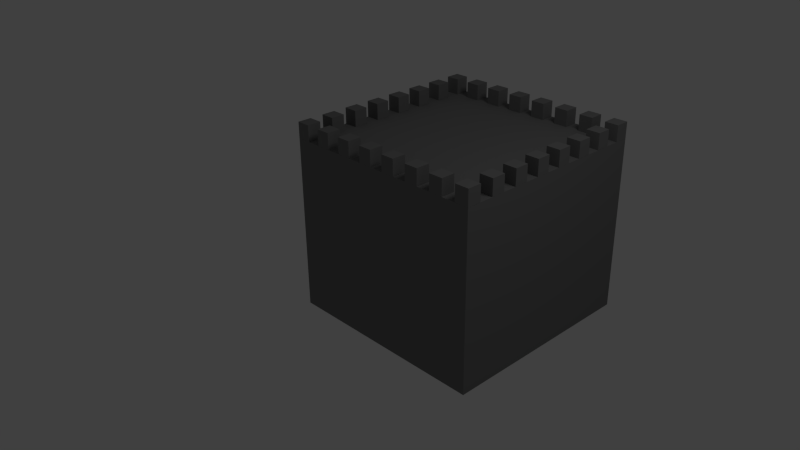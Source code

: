 # Source: tower.blend  (saved by Blender 2.63.0; exported with 4.5.12 LTS)
import bpy
from mathutils import Matrix  # noqa: F401  (used for matrix-valued properties, if any)

bpy.ops.wm.read_factory_settings(use_empty=True)
scene = bpy.context.scene
scene.name = 'Scene'

# ---- collections
col_collection_1 = bpy.data.collections.new('Collection 1'); scene.collection.children.link(col_collection_1)

# ---- materials (node trees are filled in below, after node groups)
mat_material = bpy.data.materials.new('Material')
mat_material.alpha_threshold = 0.0
mat_material.use_transparent_shadow = False
mat_material.diffuse_color = (0.196, 0.196, 0.196, 1.0)
mat_material.specular_color = (0.402, 0.402, 0.402)
mat_material.roughness = 0.5
mat_material.line_color = (0.0, 0.0, 0.0, 1.0)

# ---- material node trees

# ---- world
world_world = bpy.data.worlds.new('World'); scene.world = world_world
world_world.color = (0.05088, 0.05088, 0.05088)
world_world.use_sun_shadow = False
world_world.sun_shadow_jitter_overblur = 0.0
world_world.cycles.sampling_method = 'MANUAL'
world_world.cycles.sample_map_resolution = 256

# ---- cameras
cam_camera = bpy.data.cameras.new('Camera')
cam_camera.clip_end = 100.0
cam_camera.lens = 35.0
cam_camera.sensor_width = 32.0
cam_camera.sensor_height = 18.0
cam_camera.ortho_scale = 7.314
cam_camera.dof.focus_distance = 0.0
cam_camera.dof.aperture_fstop = 128.0

# ---- lights
light_lamp = bpy.data.lights.new('Lamp', 'POINT')
light_lamp.transmission_factor = 0.0
light_lamp.cutoff_distance = 30.0
light_lamp.energy = 100.0
light_lamp.shadow_buffer_clip_start = 1.001
light_lamp.shadow_soft_size = 1.0
light_lamp.shadow_maximum_resolution = 0.006
light_lamp.use_absolute_resolution = True
light_lamp.cycles.use_multiple_importance_sampling = False

# ---- meshes
me_cube_001 = bpy.data.meshes.new('Cube.001')
me_cube_001.from_pydata([(-1.5, 1.1, 1.26), (-1.3, 1.1, 1.26), (-1.3, 0.8996, 1.26), (-1.5, 0.8996, 1.26), (-1.5, 1.1, 1.488), (-1.3, 1.1, 1.488), (-1.3, 0.8996, 1.488), (-1.5, 0.8996, 1.488), (-1.5, 0.6996, 1.26), (-1.3, 0.6996, 1.26), (-1.3, 0.4996, 1.26), (-1.5, 0.4996, 1.26), (-1.5, 0.6996, 1.488), (-1.3, 0.6996, 1.488), (-1.3, 0.4996, 1.488), (-1.5, 0.4996, 1.488), (-1.5, 0.2996, 1.26), (-1.3, 0.2996, 1.26), (-1.3, 0.0996, 1.26), (-1.5, 0.0996, 1.26), (-1.5, 0.2996, 1.488), (-1.3, 0.2996, 1.488), (-1.3, 0.0996, 1.488), (-1.5, 0.0996, 1.488), (-1.5, -0.9004, 1.26), (-1.3, -0.9004, 1.26), (-1.3, -1.1, 1.26), (-1.5, -1.1, 1.26), (-1.5, -0.9004, 1.488), (-1.3, -0.9004, 1.488), (-1.3, -1.1, 1.488), (-1.5, -1.1, 1.488), (-1.5, -0.5004, 1.26), (-1.3, -0.5004, 1.26), (-1.3, -0.7004, 1.26), (-1.5, -0.7004, 1.26), (-1.5, -0.5004, 1.488), (-1.3, -0.5004, 1.488), (-1.3, -0.7004, 1.488), (-1.5, -0.7004, 1.488), (-1.5, -0.1004, 1.26), (-1.3, -0.1004, 1.26), (-1.3, -0.3004, 1.26), (-1.5, -0.3004, 1.26), (-1.5, -0.1004, 1.488), (-1.3, -0.1004, 1.488), (-1.3, -0.3004, 1.488), (-1.5, -0.3004, 1.488), (-1.5, -1.3, 1.26), (-1.3, -1.3, 1.26), (-1.3, -1.5, 1.26), (-1.5, -1.5, 1.26), (-1.5, -1.3, 1.488), (-1.3, -1.3, 1.488), (-1.3, -1.5, 1.488), (-1.5, -1.5, 1.488), (-1.3, 1.5, 1.26), (-1.3, 1.3, 1.26), (-1.5, 1.3, 1.26), (-1.5, 1.5, 1.26), (-1.3, 1.5, 1.488), (-1.3, 1.3, 1.488), (-1.5, 1.3, 1.488), (-1.5, 1.5, 1.488), (-0.1001, 1.5, 1.26), (-0.1001, 1.3, 1.26), (-0.3001, 1.3, 1.26), (-0.3001, 1.5, 1.26), (-0.1001, 1.5, 1.488), (-0.1001, 1.3, 1.488), (-0.3001, 1.3, 1.488), (-0.3001, 1.5, 1.488), (-0.5001, 1.5, 1.26), (-0.5001, 1.3, 1.26), (-0.7001, 1.3, 1.26), (-0.7001, 1.5, 1.26), (-0.5001, 1.5, 1.488), (-0.5001, 1.3, 1.488), (-0.7001, 1.3, 1.488), (-0.7001, 1.5, 1.488), (-0.9001, 1.5, 1.26), (-0.9001, 1.3, 1.26), (-1.1, 1.3, 1.26), (-1.1, 1.5, 1.26), (-0.9001, 1.5, 1.488), (-0.9001, 1.3, 1.488), (-1.1, 1.3, 1.488), (-1.1, 1.5, 1.488), (0.2999, 1.5, 1.26), (0.2999, 1.3, 1.26), (0.09989, 1.3, 1.26), (0.09989, 1.5, 1.26), (0.2999, 1.5, 1.488), (0.2999, 1.3, 1.488), (0.09989, 1.3, 1.488), (0.09989, 1.5, 1.488), (0.6999, 1.5, 1.26), (0.6999, 1.3, 1.26), (0.4999, 1.3, 1.26), (0.4999, 1.5, 1.26), (0.6999, 1.5, 1.488), (0.6999, 1.3, 1.488), (0.4999, 1.3, 1.488), (0.4999, 1.5, 1.488), (1.1, 1.5, 1.26), (1.1, 1.3, 1.26), (0.8999, 1.3, 1.26), (0.8999, 1.5, 1.26), (1.1, 1.5, 1.488), (1.1, 1.3, 1.488), (0.8999, 1.3, 1.488), (0.8999, 1.5, 1.488), (1.5, -1.1, 1.26), (1.3, -1.1, 1.26), (1.3, -0.9004, 1.26), (1.5, -0.9004, 1.26), (1.5, -1.1, 1.488), (1.3, -1.1, 1.488), (1.3, -0.9004, 1.488), (1.5, -0.9004, 1.488), (1.5, -0.7004, 1.26), (1.3, -0.7004, 1.26), (1.3, -0.5004, 1.26), (1.5, -0.5004, 1.26), (1.5, -0.7004, 1.488), (1.3, -0.7004, 1.488), (1.3, -0.5004, 1.488), (1.5, -0.5004, 1.488), (1.5, -0.3004, 1.26), (1.3, -0.3004, 1.26), (1.3, -0.1004, 1.26), (1.5, -0.1004, 1.26), (1.5, -0.3004, 1.488), (1.3, -0.3004, 1.488), (1.3, -0.1004, 1.488), (1.5, -0.1004, 1.488), (1.5, 0.8996, 1.26), (1.3, 0.8996, 1.26), (1.3, 1.1, 1.26), (1.5, 1.1, 1.26), (1.5, 0.8996, 1.488), (1.3, 0.8996, 1.488), (1.3, 1.1, 1.488), (1.5, 1.1, 1.488), (1.5, 0.4996, 1.26), (1.3, 0.4996, 1.26), (1.3, 0.6996, 1.26), (1.5, 0.6996, 1.26), (1.5, 0.4996, 1.488), (1.3, 0.4996, 1.488), (1.3, 0.6996, 1.488), (1.5, 0.6996, 1.488), (1.5, 0.0996, 1.26), (1.3, 0.0996, 1.26), (1.3, 0.2996, 1.26), (1.5, 0.2996, 1.26), (1.5, 0.0996, 1.488), (1.3, 0.0996, 1.488), (1.3, 0.2996, 1.488), (1.5, 0.2996, 1.488), (1.5, 1.3, 1.26), (1.3, 1.3, 1.26), (1.3, 1.5, 1.26), (1.5, 1.5, 1.26), (1.5, 1.3, 1.488), (1.3, 1.3, 1.488), (1.3, 1.5, 1.488), (1.5, 1.5, 1.488), (1.3, -1.5, 1.26), (1.3, -1.3, 1.26), (1.5, -1.3, 1.26), (1.5, -1.5, 1.26), (1.3, -1.5, 1.488), (1.3, -1.3, 1.488), (1.5, -1.3, 1.488), (1.5, -1.5, 1.488), (0.09989, -1.5, 1.26), (0.09989, -1.3, 1.26), (0.2999, -1.3, 1.26), (0.2999, -1.5, 1.26), (0.09989, -1.5, 1.488), (0.09989, -1.3, 1.488), (0.2999, -1.3, 1.488), (0.2999, -1.5, 1.488), (0.4999, -1.5, 1.26), (0.4999, -1.3, 1.26), (0.6999, -1.3, 1.26), (0.6999, -1.5, 1.26), (0.4999, -1.5, 1.488), (0.4999, -1.3, 1.488), (0.6999, -1.3, 1.488), (0.6999, -1.5, 1.488), (0.8999, -1.5, 1.26), (0.8999, -1.3, 1.26), (1.1, -1.3, 1.26), (1.1, -1.5, 1.26), (0.8999, -1.5, 1.488), (0.8999, -1.3, 1.488), (1.1, -1.3, 1.488), (1.1, -1.5, 1.488), (-0.3001, -1.5, 1.26), (-0.3001, -1.3, 1.26), (-0.1001, -1.3, 1.26), (-0.1001, -1.5, 1.26), (-0.3001, -1.5, 1.488), (-0.3001, -1.3, 1.488), (-0.1001, -1.3, 1.488), (-0.1001, -1.5, 1.488), (-0.7001, -1.5, 1.26), (-0.7001, -1.3, 1.26), (-0.5001, -1.3, 1.26), (-0.5001, -1.5, 1.26), (-0.7001, -1.5, 1.488), (-0.7001, -1.3, 1.488), (-0.5001, -1.3, 1.488), (-0.5001, -1.5, 1.488), (-1.1, -1.5, 1.26), (-1.1, -1.3, 1.26), (-0.9001, -1.3, 1.26), (-0.9001, -1.5, 1.26), (-1.1, -1.5, 1.488), (-1.1, -1.3, 1.488), (-0.9001, -1.3, 1.488), (-0.9001, -1.5, 1.488), (-1.5, -1.5, -1.259), (-1.5, 1.5, -1.259), (1.5, 1.5, -1.259), (1.5, -1.5, -1.259), (-1.5, -1.5, 1.259), (-1.5, 1.5, 1.259), (1.5, 1.5, 1.259), (1.5, -1.5, 1.259)], [], [(4, 5, 1, 0), (5, 6, 2, 1), (6, 7, 3, 2), (7, 4, 0, 3), (0, 1, 2, 3), (7, 6, 5, 4), (12, 13, 9, 8), (13, 14, 10, 9), (14, 15, 11, 10), (15, 12, 8, 11), (8, 9, 10, 11), (15, 14, 13, 12), (20, 21, 17, 16), (21, 22, 18, 17), (22, 23, 19, 18), (23, 20, 16, 19), (16, 17, 18, 19), (23, 22, 21, 20), (28, 29, 25, 24), (29, 30, 26, 25), (30, 31, 27, 26), (31, 28, 24, 27), (24, 25, 26, 27), (31, 30, 29, 28), (36, 37, 33, 32), (37, 38, 34, 33), (38, 39, 35, 34), (39, 36, 32, 35), (32, 33, 34, 35), (39, 38, 37, 36), (44, 45, 41, 40), (45, 46, 42, 41), (46, 47, 43, 42), (47, 44, 40, 43), (40, 41, 42, 43), (47, 46, 45, 44), (52, 53, 49, 48), (53, 54, 50, 49), (54, 55, 51, 50), (55, 52, 48, 51), (48, 49, 50, 51), (55, 54, 53, 52), (60, 61, 57, 56), (61, 62, 58, 57), (62, 63, 59, 58), (63, 60, 56, 59), (56, 57, 58, 59), (63, 62, 61, 60), (68, 69, 65, 64), (69, 70, 66, 65), (70, 71, 67, 66), (71, 68, 64, 67), (64, 65, 66, 67), (71, 70, 69, 68), (76, 77, 73, 72), (77, 78, 74, 73), (78, 79, 75, 74), (79, 76, 72, 75), (72, 73, 74, 75), (79, 78, 77, 76), (84, 85, 81, 80), (85, 86, 82, 81), (86, 87, 83, 82), (87, 84, 80, 83), (80, 81, 82, 83), (87, 86, 85, 84), (92, 93, 89, 88), (93, 94, 90, 89), (94, 95, 91, 90), (95, 92, 88, 91), (88, 89, 90, 91), (95, 94, 93, 92), (100, 101, 97, 96), (101, 102, 98, 97), (102, 103, 99, 98), (103, 100, 96, 99), (96, 97, 98, 99), (103, 102, 101, 100), (108, 109, 105, 104), (109, 110, 106, 105), (110, 111, 107, 106), (111, 108, 104, 107), (104, 105, 106, 107), (111, 110, 109, 108), (116, 117, 113, 112), (117, 118, 114, 113), (118, 119, 115, 114), (119, 116, 112, 115), (112, 113, 114, 115), (119, 118, 117, 116), (124, 125, 121, 120), (125, 126, 122, 121), (126, 127, 123, 122), (127, 124, 120, 123), (120, 121, 122, 123), (127, 126, 125, 124), (132, 133, 129, 128), (133, 134, 130, 129), (134, 135, 131, 130), (135, 132, 128, 131), (128, 129, 130, 131), (135, 134, 133, 132), (140, 141, 137, 136), (141, 142, 138, 137), (142, 143, 139, 138), (143, 140, 136, 139), (136, 137, 138, 139), (143, 142, 141, 140), (148, 149, 145, 144), (149, 150, 146, 145), (150, 151, 147, 146), (151, 148, 144, 147), (144, 145, 146, 147), (151, 150, 149, 148), (156, 157, 153, 152), (157, 158, 154, 153), (158, 159, 155, 154), (159, 156, 152, 155), (152, 153, 154, 155), (159, 158, 157, 156), (164, 165, 161, 160), (165, 166, 162, 161), (166, 167, 163, 162), (167, 164, 160, 163), (160, 161, 162, 163), (167, 166, 165, 164), (172, 173, 169, 168), (173, 174, 170, 169), (174, 175, 171, 170), (175, 172, 168, 171), (168, 169, 170, 171), (175, 174, 173, 172), (180, 181, 177, 176), (181, 182, 178, 177), (182, 183, 179, 178), (183, 180, 176, 179), (176, 177, 178, 179), (183, 182, 181, 180), (188, 189, 185, 184), (189, 190, 186, 185), (190, 191, 187, 186), (191, 188, 184, 187), (184, 185, 186, 187), (191, 190, 189, 188), (196, 197, 193, 192), (197, 198, 194, 193), (198, 199, 195, 194), (199, 196, 192, 195), (192, 193, 194, 195), (199, 198, 197, 196), (204, 205, 201, 200), (205, 206, 202, 201), (206, 207, 203, 202), (207, 204, 200, 203), (200, 201, 202, 203), (207, 206, 205, 204), (212, 213, 209, 208), (213, 214, 210, 209), (214, 215, 211, 210), (215, 212, 208, 211), (208, 209, 210, 211), (215, 214, 213, 212), (220, 221, 217, 216), (221, 222, 218, 217), (222, 223, 219, 218), (223, 220, 216, 219), (216, 217, 218, 219), (223, 222, 221, 220), (228, 229, 225, 224), (229, 230, 226, 225), (230, 231, 227, 226), (231, 228, 224, 227), (224, 225, 226, 227), (231, 230, 229, 228)])
_uv = me_cube_001.uv_layers.new(name='UVMap')
_uv.uv.foreach_set('vector', [0.7451, 1.002, 0.7698, 1.002, 0.7698, 0.9739, 0.7451, 0.9739, 0.7698, 1.001, 0.7451, 1.001, 0.7451, 0.9731, 0.7698, 0.9731, 0.7698, 1.002, 0.7451, 1.002, 0.7451, 0.9739, 0.7698, 0.9739, 0.7451, 1.001, 0.7698, 1.001, 0.7698, 0.9731, 0.7451, 0.9731, 0.7448, 0.9722, 0.7695, 0.9722, 0.7695, 0.9475, 0.7448, 0.9475, 0.7448, 0.9475, 0.7695, 0.9475, 0.7695, 0.9722, 0.7448, 0.9722, 0.7451, 1.002, 0.7698, 1.002, 0.7698, 0.9739, 0.7451, 0.9739, 0.7696, 1.001, 0.7449, 1.001, 0.7449, 0.9731, 0.7696, 0.9731, 0.7701, 1.002, 0.7453, 1.002, 0.7453, 0.9736, 0.7701, 0.9736, 0.7449, 1.001, 0.7696, 1.001, 0.7696, 0.9731, 0.7449, 0.9731, 0.7448, 0.9722, 0.7695, 0.9722, 0.7695, 0.9475, 0.7448, 0.9475, 0.7448, 0.9475, 0.7695, 0.9475, 0.7695, 0.9722, 0.7448, 0.9722, 0.7451, 1.002, 0.7698, 1.002, 0.7698, 0.9739, 0.7451, 0.9739, 0.7696, 1.001, 0.7449, 1.001, 0.7449, 0.9731, 0.7696, 0.9731, 0.7698, 1.002, 0.7451, 1.002, 0.7451, 0.9739, 0.7698, 0.9739, 0.7449, 1.001, 0.7696, 1.001, 0.7696, 0.9731, 0.7449, 0.9731, 0.7448, 0.9722, 0.7695, 0.9722, 0.7695, 0.9475, 0.7448, 0.9475, 0.7449, 0.9478, 0.7696, 0.9478, 0.7696, 0.9725, 0.7449, 0.9725, 0.7451, 1.002, 0.7698, 1.002, 0.7698, 0.9739, 0.7451, 0.9739, 0.7698, 1.001, 0.7451, 1.001, 0.7451, 0.9731, 0.7698, 0.9731, 0.7698, 1.002, 0.7451, 1.002, 0.7451, 0.9739, 0.7698, 0.9739, 0.7451, 1.001, 0.7698, 1.001, 0.7698, 0.9731, 0.7451, 0.9731, 0.7448, 0.9722, 0.7695, 0.9722, 0.7695, 0.9475, 0.7448, 0.9475, 0.7448, 0.9475, 0.7695, 0.9475, 0.7695, 0.9722, 0.7448, 0.9722, 0.7451, 1.002, 0.7698, 1.002, 0.7698, 0.9739, 0.7451, 0.9739, 0.7698, 1.002, 0.7451, 1.002, 0.7451, 0.9739, 0.7698, 0.9739, 0.7698, 1.002, 0.7451, 1.002, 0.7451, 0.9739, 0.7698, 0.9739, 0.7451, 1.002, 0.7698, 1.002, 0.7698, 0.9739, 0.7451, 0.9739, 0.7448, 0.9722, 0.7695, 0.9722, 0.7695, 0.9475, 0.7448, 0.9475, 0.7448, 0.9475, 0.7695, 0.9475, 0.7695, 0.9722, 0.7448, 0.9722, 0.7451, 1.002, 0.7698, 1.002, 0.7698, 0.9739, 0.7451, 0.9739, 0.7696, 1.001, 0.7449, 1.001, 0.7449, 0.9731, 0.7696, 0.9731, 0.7698, 1.002, 0.7451, 1.002, 0.7451, 0.9739, 0.7698, 0.9739, 0.7449, 1.001, 0.7696, 1.001, 0.7696, 0.9731, 0.7449, 0.9731, 0.7453, 0.9727, 0.77, 0.9727, 0.77, 0.9479, 0.7453, 0.9479, 0.7453, 0.9479, 0.77, 0.9479, 0.77, 0.9727, 0.7453, 0.9727, 0.7451, 1.002, 0.7698, 1.002, 0.7698, 0.9739, 0.7451, 0.9739, 0.7696, 1.001, 0.7449, 1.001, 0.7449, 0.9731, 0.7696, 0.9731, 0.7698, 1.002, 0.7451, 1.002, 0.7451, 0.9739, 0.7698, 0.9739, 0.7449, 1.001, 0.7696, 1.001, 0.7696, 0.9731, 0.7449, 0.9731, 0.7448, 0.9722, 0.7695, 0.9722, 0.7695, 0.9475, 0.7448, 0.9475, 0.7448, 0.9475, 0.7695, 0.9475, 0.7695, 0.9722, 0.7448, 0.9722, 0.7698, 1.002, 0.7451, 1.002, 0.7451, 0.9739, 0.7698, 0.9739, 0.7698, 1.002, 0.7451, 1.002, 0.7451, 0.9739, 0.7698, 0.9739, 0.7451, 1.002, 0.7698, 1.002, 0.7698, 0.9739, 0.7451, 0.9739, 0.7451, 1.002, 0.7698, 1.002, 0.7698, 0.9739, 0.7451, 0.9739, 0.7698, 0.9724, 0.7698, 0.9477, 0.745, 0.9477, 0.745, 0.9724, 0.7448, 0.9722, 0.7448, 0.9475, 0.7695, 0.9475, 0.7695, 0.9722, 0.7698, 1.002, 0.7451, 1.002, 0.7451, 0.9739, 0.7698, 0.9739, 0.7697, 1.001, 0.7449, 1.001, 0.7449, 0.9731, 0.7697, 0.9731, 0.7451, 1.002, 0.7698, 1.002, 0.7698, 0.9739, 0.7451, 0.9739, 0.7449, 1.001, 0.7697, 1.001, 0.7697, 0.9731, 0.7449, 0.9731, 0.7695, 0.9722, 0.7695, 0.9475, 0.7448, 0.9475, 0.7448, 0.9722, 0.7448, 0.9722, 0.7448, 0.9475, 0.7695, 0.9475, 0.7695, 0.9722, 0.7698, 1.002, 0.7451, 1.002, 0.7451, 0.9739, 0.7698, 0.9739, 0.7697, 1.001, 0.7449, 1.001, 0.7449, 0.9731, 0.7697, 0.9731, 0.7451, 1.002, 0.7698, 1.002, 0.7698, 0.9739, 0.7451, 0.9739, 0.7449, 1.001, 0.7697, 1.001, 0.7697, 0.9731, 0.7449, 0.9731, 0.77, 0.9727, 0.77, 0.9479, 0.7453, 0.9479, 0.7453, 0.9727, 0.7453, 0.9727, 0.7453, 0.9479, 0.77, 0.9479, 0.77, 0.9727, 0.7698, 1.002, 0.7451, 1.002, 0.7451, 0.9739, 0.7698, 0.9739, 0.7697, 1.001, 0.7449, 1.001, 0.7449, 0.9731, 0.7697, 0.9731, 0.7451, 1.002, 0.7698, 1.002, 0.7698, 0.9739, 0.7451, 0.9739, 0.7449, 1.001, 0.7697, 1.001, 0.7697, 0.9731, 0.7449, 0.9731, 0.77, 0.9727, 0.77, 0.9479, 0.7453, 0.9479, 0.7453, 0.9727, 0.7453, 0.9727, 0.7453, 0.9479, 0.77, 0.9479, 0.77, 0.9727, 0.7698, 1.002, 0.7451, 1.002, 0.7451, 0.9739, 0.7698, 0.9739, 0.7698, 1.001, 0.7451, 1.001, 0.7451, 0.9731, 0.7698, 0.9731, 0.7451, 1.002, 0.7698, 1.002, 0.7698, 0.9739, 0.7451, 0.9739, 0.7449, 1.002, 0.7696, 1.002, 0.7696, 0.9736, 0.7449, 0.9736, 0.7695, 0.9722, 0.7695, 0.9475, 0.7448, 0.9475, 0.7448, 0.9722, 0.7448, 0.9722, 0.7448, 0.9475, 0.7695, 0.9475, 0.7695, 0.9722, 0.7698, 1.002, 0.7451, 1.002, 0.7451, 0.9739, 0.7698, 0.9739, 0.7698, 1.002, 0.7451, 1.002, 0.7451, 0.9739, 0.7698, 0.9739, 0.7451, 1.002, 0.7698, 1.002, 0.7698, 0.9739, 0.7451, 0.9739, 0.7451, 1.002, 0.7698, 1.002, 0.7698, 0.9739, 0.7451, 0.9739, 0.7698, 0.9726, 0.7698, 0.9479, 0.745, 0.9479, 0.745, 0.9726, 0.7451, 0.9725, 0.7451, 0.9478, 0.7698, 0.9478, 0.7698, 0.9725, 0.7698, 1.002, 0.7451, 1.002, 0.7451, 0.9739, 0.7698, 0.9739, 0.7697, 1.001, 0.7449, 1.001, 0.7449, 0.9731, 0.7697, 0.9731, 0.7451, 1.002, 0.7698, 1.002, 0.7698, 0.9739, 0.7451, 0.9739, 0.7449, 1.001, 0.7697, 1.001, 0.7697, 0.9731, 0.7449, 0.9731, 0.77, 0.9727, 0.77, 0.9479, 0.7453, 0.9479, 0.7453, 0.9727, 0.7453, 0.9727, 0.7453, 0.9479, 0.77, 0.9479, 0.77, 0.9727, 0.7697, 1.001, 0.7449, 1.001, 0.7449, 0.9731, 0.7697, 0.9731, 0.7451, 1.002, 0.7698, 1.002, 0.7698, 0.9738, 0.7451, 0.9738, 0.7449, 1.001, 0.7697, 1.001, 0.7697, 0.9731, 0.7449, 0.9731, 0.7698, 1.001, 0.7451, 1.001, 0.7451, 0.9731, 0.7698, 0.9731, 0.77, 0.9479, 0.7453, 0.9479, 0.7453, 0.9727, 0.77, 0.9727, 0.77, 0.9727, 0.7453, 0.9727, 0.7453, 0.9479, 0.77, 0.9479, 0.7697, 1.001, 0.7449, 1.001, 0.7449, 0.9731, 0.7697, 0.9731, 0.7451, 1.002, 0.7698, 1.002, 0.7698, 0.9739, 0.7451, 0.9739, 0.7449, 1.001, 0.7697, 1.001, 0.7697, 0.9731, 0.7449, 0.9731, 0.7698, 1.002, 0.7451, 1.002, 0.7451, 0.9739, 0.7698, 0.9739, 0.77, 0.9479, 0.7453, 0.9479, 0.7453, 0.9727, 0.77, 0.9727, 0.77, 0.9727, 0.7453, 0.9727, 0.7453, 0.9479, 0.77, 0.9479, 0.7697, 1.001, 0.7449, 1.001, 0.7449, 0.9731, 0.7697, 0.9731, 0.7449, 1.001, 0.7696, 1.001, 0.7696, 0.9731, 0.7449, 0.9731, 0.7449, 1.001, 0.7697, 1.001, 0.7697, 0.9731, 0.7449, 0.9731, 0.7696, 1.001, 0.7449, 1.001, 0.7449, 0.9731, 0.7696, 0.9731, 0.77, 0.9479, 0.7453, 0.9479, 0.7453, 0.9727, 0.77, 0.9727, 0.77, 0.9727, 0.7453, 0.9727, 0.7453, 0.9479, 0.77, 0.9479, 0.7697, 1.001, 0.7449, 1.001, 0.7449, 0.9731, 0.7697, 0.9731, 0.7451, 1.001, 0.7698, 1.001, 0.7698, 0.9731, 0.7451, 0.9731, 0.7449, 1.001, 0.7697, 1.001, 0.7697, 0.9731, 0.7449, 0.9731, 0.7698, 1.001, 0.7451, 1.001, 0.7451, 0.9731, 0.7698, 0.9731, 0.77, 0.9479, 0.7453, 0.9479, 0.7453, 0.9727, 0.77, 0.9727, 0.77, 0.9727, 0.7453, 0.9727, 0.7453, 0.9479, 0.77, 0.9479, 0.7697, 1.001, 0.7449, 1.001, 0.7449, 0.9731, 0.7697, 0.9731, 0.7449, 1.001, 0.7696, 1.001, 0.7696, 0.9731, 0.7449, 0.9731, 0.7449, 1.001, 0.7697, 1.001, 0.7697, 0.9731, 0.7449, 0.9731, 0.7696, 1.001, 0.7449, 1.001, 0.7449, 0.9731, 0.7696, 0.9731, 0.77, 0.9479, 0.7453, 0.9479, 0.7453, 0.9727, 0.77, 0.9727, 0.77, 0.9727, 0.7453, 0.9727, 0.7453, 0.9479, 0.77, 0.9479, 0.7697, 1.001, 0.7449, 1.001, 0.7449, 0.9731, 0.7697, 0.9731, 0.7449, 1.001, 0.7696, 1.001, 0.7696, 0.9731, 0.7449, 0.9731, 0.7449, 1.001, 0.7697, 1.001, 0.7697, 0.9731, 0.7449, 0.9731, 0.7696, 1.001, 0.7449, 1.001, 0.7449, 0.9731, 0.7696, 0.9731, 0.77, 0.9479, 0.7453, 0.9479, 0.7453, 0.9727, 0.77, 0.9727, 0.77, 0.9727, 0.7453, 0.9727, 0.7453, 0.9479, 0.77, 0.9479, 0.7697, 1.001, 0.7449, 1.001, 0.7449, 0.9731, 0.7697, 0.9731, 0.7451, 1.002, 0.7698, 1.002, 0.7698, 0.9739, 0.7451, 0.9739, 0.7449, 1.001, 0.7697, 1.001, 0.7697, 0.9731, 0.7449, 0.9731, 0.7698, 1.002, 0.7451, 1.002, 0.7451, 0.9739, 0.7698, 0.9739, 0.77, 0.9479, 0.7453, 0.9479, 0.7453, 0.9727, 0.77, 0.9727, 0.77, 0.9727, 0.7453, 0.9727, 0.7453, 0.9479, 0.77, 0.9479, 0.7449, 1.001, 0.7696, 1.001, 0.7696, 0.9731, 0.7449, 0.9731, 0.7449, 1.001, 0.7697, 1.001, 0.7697, 0.9731, 0.7449, 0.9731, 0.7696, 1.001, 0.7449, 1.001, 0.7449, 0.9731, 0.7696, 0.9731, 0.7697, 1.001, 0.7449, 1.001, 0.7449, 0.9731, 0.7697, 0.9731, 0.7453, 0.9479, 0.7453, 0.9727, 0.77, 0.9727, 0.77, 0.9479, 0.77, 0.9479, 0.77, 0.9727, 0.7453, 0.9727, 0.7453, 0.9479, 0.7449, 1.001, 0.7696, 1.001, 0.7696, 0.9731, 0.7449, 0.9731, 0.7451, 1.001, 0.7698, 1.001, 0.7698, 0.9731, 0.7451, 0.9731, 0.7696, 1.001, 0.7449, 1.001, 0.7449, 0.9731, 0.7696, 0.9731, 0.7698, 1.001, 0.7451, 1.001, 0.7451, 0.9731, 0.7698, 0.9731, 0.7448, 0.9475, 0.7448, 0.9722, 0.7695, 0.9722, 0.7695, 0.9475, 0.7695, 0.9475, 0.7695, 0.9722, 0.7448, 0.9722, 0.7448, 0.9475, 0.7449, 1.001, 0.7696, 1.001, 0.7696, 0.9731, 0.7449, 0.9731, 0.7451, 1.002, 0.7698, 1.002, 0.7698, 0.9739, 0.7451, 0.9739, 0.7696, 1.001, 0.7449, 1.001, 0.7449, 0.9731, 0.7696, 0.9731, 0.7698, 1.002, 0.7451, 1.002, 0.7451, 0.9739, 0.7698, 0.9739, 0.7448, 0.9475, 0.7448, 0.9722, 0.7695, 0.9722, 0.7695, 0.9475, 0.7695, 0.9475, 0.7695, 0.9722, 0.7448, 0.9722, 0.7448, 0.9475, 0.7449, 1.001, 0.7696, 1.001, 0.7696, 0.9731, 0.7449, 0.9731, 0.7449, 1.001, 0.7697, 1.001, 0.7697, 0.9731, 0.7449, 0.9731, 0.7696, 1.001, 0.7449, 1.001, 0.7449, 0.9731, 0.7696, 0.9731, 0.7697, 1.001, 0.7449, 1.001, 0.7449, 0.9731, 0.7697, 0.9731, 0.7453, 0.9479, 0.7453, 0.9727, 0.77, 0.9727, 0.77, 0.9479, 0.77, 0.9479, 0.77, 0.9727, 0.7453, 0.9727, 0.7453, 0.9479, 0.7449, 1.001, 0.7696, 1.001, 0.7696, 0.9731, 0.7449, 0.9731, 0.7449, 1.001, 0.7697, 1.001, 0.7697, 0.9731, 0.7449, 0.9731, 0.7696, 1.001, 0.7449, 1.001, 0.7449, 0.9731, 0.7696, 0.9731, 0.7697, 1.001, 0.7449, 1.001, 0.7449, 0.9731, 0.7697, 0.9731, 0.7448, 0.9475, 0.7448, 0.9722, 0.7695, 0.9722, 0.7695, 0.9475, 0.7695, 0.9475, 0.7695, 0.9722, 0.7448, 0.9722, 0.7448, 0.9475, 0.7449, 1.001, 0.7696, 1.001, 0.7696, 0.9731, 0.7449, 0.9731, 0.7449, 1.001, 0.7697, 1.001, 0.7697, 0.9731, 0.7449, 0.9731, 0.7696, 1.001, 0.7449, 1.001, 0.7449, 0.9731, 0.7696, 0.9731, 0.7697, 1.001, 0.7449, 1.001, 0.7449, 0.9731, 0.7697, 0.9731, 0.7453, 0.9479, 0.7453, 0.9727, 0.77, 0.9727, 0.77, 0.9479, 0.77, 0.9479, 0.77, 0.9727, 0.7453, 0.9727, 0.7453, 0.9479, 0.7449, 1.001, 0.7696, 1.001, 0.7696, 0.9731, 0.7449, 0.9731, 0.7449, 1.001, 0.7697, 1.001, 0.7697, 0.9731, 0.7449, 0.9731, 0.7696, 1.001, 0.7449, 1.001, 0.7449, 0.9731, 0.7696, 0.9731, 0.7697, 1.001, 0.7449, 1.001, 0.7449, 0.9731, 0.7697, 0.9731, 0.745, 0.9476, 0.745, 0.9723, 0.7697, 0.9723, 0.7697, 0.9476, 0.77, 0.9479, 0.77, 0.9727, 0.7453, 0.9727, 0.7453, 0.9479, 0.3744, 0.6299, 0.7455, 0.6299, 0.7455, 0.3184, 0.3744, 0.3184, 0.3743, 0.3161, 0.7453, 0.3161, 0.7453, 0.004632, 0.3743, 0.004632, 0.3731, 0.3158, 0.002082, 0.3158, 0.002082, 0.004349, 0.3731, 0.004349, 0.3733, 0.6299, 0.002226, 0.6299, 0.002226, 0.3184, 0.3733, 0.3184, 0.3738, 0.6306, 0.3738, 1.002, 0.7448, 1.002, 0.7448, 0.6306, 0.3733, 0.6306, 0.3733, 1.002, 0.002226, 1.002, 0.002226, 0.6306])
_ca = me_cube_001.color_attributes.new('Col', 'BYTE_COLOR', 'CORNER')
_ca.data.foreach_set('color', [1.0, 1.0, 1.0, 1.0, 1.0, 1.0, 1.0, 1.0, 1.0, 1.0, 1.0, 1.0, 1.0, 1.0, 1.0, 1.0, 1.0, 1.0, 1.0, 1.0, 1.0, 1.0, 1.0, 1.0, 1.0, 1.0, 1.0, 1.0, 1.0, 1.0, 1.0, 1.0, 1.0, 1.0, 1.0, 1.0, 1.0, 1.0, 1.0, 1.0, 1.0, 1.0, 1.0, 1.0, 1.0, 1.0, 1.0, 1.0, 1.0, 1.0, 1.0, 1.0, 1.0, 1.0, 1.0, 1.0, 1.0, 1.0, 1.0, 1.0, 1.0, 1.0, 1.0, 1.0, 1.0, 1.0, 1.0, 1.0, 1.0, 1.0, 1.0, 1.0, 1.0, 1.0, 1.0, 1.0, 1.0, 1.0, 1.0, 1.0, 1.0, 1.0, 1.0, 1.0, 1.0, 1.0, 1.0, 1.0, 1.0, 1.0, 1.0, 1.0, 1.0, 1.0, 1.0, 1.0, 1.0, 1.0, 1.0, 1.0, 1.0, 1.0, 1.0, 1.0, 1.0, 1.0, 1.0, 1.0, 1.0, 1.0, 1.0, 1.0, 1.0, 1.0, 1.0, 1.0, 1.0, 1.0, 1.0, 1.0, 1.0, 1.0, 1.0, 1.0, 1.0, 1.0, 1.0, 1.0, 1.0, 1.0, 1.0, 1.0, 1.0, 1.0, 1.0, 1.0, 1.0, 1.0, 1.0, 1.0, 1.0, 1.0, 1.0, 1.0, 1.0, 1.0, 1.0, 1.0, 1.0, 1.0, 1.0, 1.0, 1.0, 1.0, 1.0, 1.0, 1.0, 1.0, 1.0, 1.0, 1.0, 1.0, 1.0, 1.0, 1.0, 1.0, 1.0, 1.0, 1.0, 1.0, 1.0, 1.0, 1.0, 1.0, 1.0, 1.0, 1.0, 1.0, 1.0, 1.0, 1.0, 1.0, 1.0, 1.0, 1.0, 1.0, 1.0, 1.0, 1.0, 1.0, 1.0, 1.0, 1.0, 1.0, 1.0, 1.0, 1.0, 1.0, 1.0, 1.0, 1.0, 1.0, 1.0, 1.0, 1.0, 1.0, 1.0, 1.0, 1.0, 1.0, 1.0, 1.0, 1.0, 1.0, 1.0, 1.0, 1.0, 1.0, 1.0, 1.0, 1.0, 1.0, 1.0, 1.0, 1.0, 1.0, 1.0, 1.0, 1.0, 1.0, 1.0, 1.0, 1.0, 1.0, 1.0, 1.0, 1.0, 1.0, 1.0, 1.0, 1.0, 1.0, 1.0, 1.0, 1.0, 1.0, 1.0, 1.0, 1.0, 1.0, 1.0, 1.0, 1.0, 1.0, 1.0, 1.0, 1.0, 1.0, 1.0, 1.0, 1.0, 1.0, 1.0, 1.0, 1.0, 1.0, 1.0, 1.0, 1.0, 1.0, 1.0, 1.0, 1.0, 1.0, 1.0, 1.0, 1.0, 1.0, 1.0, 1.0, 1.0, 1.0, 1.0, 1.0, 1.0, 1.0, 1.0, 1.0, 1.0, 1.0, 1.0, 1.0, 1.0, 1.0, 1.0, 1.0, 1.0, 1.0, 1.0, 1.0, 1.0, 1.0, 1.0, 1.0, 1.0, 1.0, 1.0, 1.0, 1.0, 1.0, 1.0, 1.0, 1.0, 1.0, 1.0, 1.0, 1.0, 1.0, 1.0, 1.0, 1.0, 1.0, 1.0, 1.0, 1.0, 1.0, 1.0, 1.0, 1.0, 1.0, 1.0, 1.0, 1.0, 1.0, 1.0, 1.0, 1.0, 1.0, 1.0, 1.0, 1.0, 1.0, 1.0, 1.0, 1.0, 1.0, 1.0, 1.0, 1.0, 1.0, 1.0, 1.0, 1.0, 1.0, 1.0, 1.0, 1.0, 1.0, 1.0, 1.0, 1.0, 1.0, 1.0, 1.0, 1.0, 1.0, 1.0, 1.0, 1.0, 1.0, 1.0, 1.0, 1.0, 1.0, 1.0, 1.0, 1.0, 1.0, 1.0, 1.0, 1.0, 1.0, 1.0, 1.0, 1.0, 1.0, 1.0, 1.0, 1.0, 1.0, 1.0, 1.0, 1.0, 1.0, 1.0, 1.0, 1.0, 1.0, 1.0, 1.0, 1.0, 1.0, 1.0, 1.0, 1.0, 1.0, 1.0, 1.0, 1.0, 1.0, 1.0, 1.0, 1.0, 1.0, 1.0, 1.0, 1.0, 1.0, 1.0, 1.0, 1.0, 1.0, 1.0, 1.0, 1.0, 1.0, 1.0, 1.0, 1.0, 1.0, 1.0, 1.0, 1.0, 1.0, 1.0, 1.0, 1.0, 1.0, 1.0, 1.0, 1.0, 1.0, 1.0, 1.0, 1.0, 1.0, 1.0, 1.0, 1.0, 1.0, 1.0, 1.0, 1.0, 1.0, 1.0, 1.0, 1.0, 1.0, 1.0, 1.0, 1.0, 1.0, 1.0, 1.0, 1.0, 1.0, 1.0, 1.0, 1.0, 1.0, 1.0, 1.0, 1.0, 1.0, 1.0, 1.0, 1.0, 1.0, 1.0, 1.0, 1.0, 1.0, 1.0, 1.0, 1.0, 1.0, 1.0, 1.0, 1.0, 1.0, 1.0, 1.0, 1.0, 1.0, 1.0, 1.0, 1.0, 1.0, 1.0, 1.0, 1.0, 1.0, 1.0, 1.0, 1.0, 1.0, 1.0, 1.0, 1.0, 1.0, 1.0, 1.0, 1.0, 1.0, 1.0, 1.0, 1.0, 1.0, 1.0, 1.0, 1.0, 1.0, 1.0, 1.0, 1.0, 1.0, 1.0, 1.0, 1.0, 1.0, 1.0, 1.0, 1.0, 1.0, 1.0, 1.0, 1.0, 1.0, 1.0, 1.0, 1.0, 1.0, 1.0, 1.0, 1.0, 1.0, 1.0, 1.0, 1.0, 1.0, 1.0, 1.0, 1.0, 1.0, 1.0, 1.0, 1.0, 1.0, 1.0, 1.0, 1.0, 1.0, 1.0, 1.0, 1.0, 1.0, 1.0, 1.0, 1.0, 1.0, 1.0, 1.0, 1.0, 1.0, 1.0, 1.0, 1.0, 1.0, 1.0, 1.0, 1.0, 1.0, 1.0, 1.0, 1.0, 1.0, 1.0, 1.0, 1.0, 1.0, 1.0, 1.0, 1.0, 1.0, 1.0, 1.0, 1.0, 1.0, 1.0, 1.0, 1.0, 1.0, 1.0, 1.0, 1.0, 1.0, 1.0, 1.0, 1.0, 1.0, 1.0, 1.0, 1.0, 1.0, 1.0, 1.0, 1.0, 1.0, 1.0, 1.0, 1.0, 1.0, 1.0, 1.0, 1.0, 1.0, 1.0, 1.0, 1.0, 1.0, 1.0, 1.0, 1.0, 1.0, 1.0, 1.0, 1.0, 1.0, 1.0, 1.0, 1.0, 1.0, 1.0, 1.0, 1.0, 1.0, 1.0, 1.0, 1.0, 1.0, 1.0, 1.0, 1.0, 1.0, 1.0, 1.0, 1.0, 1.0, 1.0, 1.0, 1.0, 1.0, 1.0, 1.0, 1.0, 1.0, 1.0, 1.0, 1.0, 1.0, 1.0, 1.0, 1.0, 1.0, 1.0, 1.0, 1.0, 1.0, 1.0, 1.0, 1.0, 1.0, 1.0, 1.0, 1.0, 1.0, 1.0, 1.0, 1.0, 1.0, 1.0, 1.0, 1.0, 1.0, 1.0, 1.0, 1.0, 1.0, 1.0, 1.0, 1.0, 1.0, 1.0, 1.0, 1.0, 1.0, 1.0, 1.0, 1.0, 1.0, 1.0, 1.0, 1.0, 1.0, 1.0, 1.0, 1.0, 1.0, 1.0, 1.0, 1.0, 1.0, 1.0, 1.0, 1.0, 1.0, 1.0, 1.0, 1.0, 1.0, 1.0, 1.0, 1.0, 1.0, 1.0, 1.0, 1.0, 1.0, 1.0, 1.0, 1.0, 1.0, 1.0, 1.0, 1.0, 1.0, 1.0, 1.0, 1.0, 1.0, 1.0, 1.0, 1.0, 1.0, 1.0, 1.0, 1.0, 1.0, 1.0, 1.0, 1.0, 1.0, 1.0, 1.0, 1.0, 1.0, 1.0, 1.0, 1.0, 1.0, 1.0, 1.0, 1.0, 1.0, 1.0, 1.0, 1.0, 1.0, 1.0, 1.0, 1.0, 1.0, 1.0, 1.0, 1.0, 1.0, 1.0, 1.0, 1.0, 1.0, 1.0, 1.0, 1.0, 1.0, 1.0, 1.0, 1.0, 1.0, 1.0, 1.0, 1.0, 1.0, 1.0, 1.0, 1.0, 1.0, 1.0, 1.0, 1.0, 1.0, 1.0, 1.0, 1.0, 1.0, 1.0, 1.0, 1.0, 1.0, 1.0, 1.0, 1.0, 1.0, 1.0, 1.0, 1.0, 1.0, 1.0, 1.0, 1.0, 1.0, 1.0, 1.0, 1.0, 1.0, 1.0, 1.0, 1.0, 1.0, 1.0, 1.0, 1.0, 1.0, 1.0, 1.0, 1.0, 1.0, 1.0, 1.0, 1.0, 1.0, 1.0, 1.0, 1.0, 1.0, 1.0, 1.0, 1.0, 1.0, 1.0, 1.0, 1.0, 1.0, 1.0, 1.0, 1.0, 1.0, 1.0, 1.0, 1.0, 1.0, 1.0, 1.0, 1.0, 1.0, 1.0, 1.0, 1.0, 1.0, 1.0, 1.0, 1.0, 1.0, 1.0, 1.0, 1.0, 1.0, 1.0, 1.0, 1.0, 1.0, 1.0, 1.0, 1.0, 1.0, 1.0, 1.0, 1.0, 1.0, 1.0, 1.0, 1.0, 1.0, 1.0, 1.0, 1.0, 1.0, 1.0, 1.0, 1.0, 1.0, 1.0, 1.0, 1.0, 1.0, 1.0, 1.0, 1.0, 1.0, 1.0, 1.0, 1.0, 1.0, 1.0, 1.0, 1.0, 1.0, 1.0, 1.0, 1.0, 1.0, 1.0, 1.0, 1.0, 1.0, 1.0, 1.0, 1.0, 1.0, 1.0, 1.0, 1.0, 1.0, 1.0, 1.0, 1.0, 1.0, 1.0, 1.0, 1.0, 1.0, 1.0, 1.0, 1.0, 1.0, 1.0, 1.0, 1.0, 1.0, 1.0, 1.0, 1.0, 1.0, 1.0, 1.0, 1.0, 1.0, 1.0, 1.0, 1.0, 1.0, 1.0, 1.0, 1.0, 1.0, 1.0, 1.0, 1.0, 1.0, 1.0, 1.0, 1.0, 1.0, 1.0, 1.0, 1.0, 1.0, 1.0, 1.0, 1.0, 1.0, 1.0, 1.0, 1.0, 1.0, 1.0, 1.0, 1.0, 1.0, 1.0, 1.0, 1.0, 1.0, 1.0, 1.0, 1.0, 1.0, 1.0, 1.0, 1.0, 1.0, 1.0, 1.0, 1.0, 1.0, 1.0, 1.0, 1.0, 1.0, 1.0, 1.0, 1.0, 1.0, 1.0, 1.0, 1.0, 1.0, 1.0, 1.0, 1.0, 1.0, 1.0, 1.0, 1.0, 1.0, 1.0, 1.0, 1.0, 1.0, 1.0, 1.0, 1.0, 1.0, 1.0, 1.0, 1.0, 1.0, 1.0, 1.0, 1.0, 1.0, 1.0, 1.0, 1.0, 1.0, 1.0, 1.0, 1.0, 1.0, 1.0, 1.0, 1.0, 1.0, 1.0, 1.0, 1.0, 1.0, 1.0, 1.0, 1.0, 1.0, 1.0, 1.0, 1.0, 1.0, 1.0, 1.0, 1.0, 1.0, 1.0, 1.0, 1.0, 1.0, 1.0, 1.0, 1.0, 1.0, 1.0, 1.0, 1.0, 1.0, 1.0, 1.0, 1.0, 1.0, 1.0, 1.0, 1.0, 1.0, 1.0, 1.0, 1.0, 1.0, 1.0, 1.0, 1.0, 1.0, 1.0, 1.0, 1.0, 1.0, 1.0, 1.0, 1.0, 1.0, 1.0, 1.0, 1.0, 1.0, 1.0, 1.0, 1.0, 1.0, 1.0, 1.0, 1.0, 1.0, 1.0, 1.0, 1.0, 1.0, 1.0, 1.0, 1.0, 1.0, 1.0, 1.0, 1.0, 1.0, 1.0, 1.0, 1.0, 1.0, 1.0, 1.0, 1.0, 1.0, 1.0, 1.0, 1.0, 1.0, 1.0, 1.0, 1.0, 1.0, 1.0, 1.0, 1.0, 1.0, 1.0, 1.0, 1.0, 1.0, 1.0, 1.0, 1.0, 1.0, 1.0, 1.0, 1.0, 1.0, 1.0, 1.0, 1.0, 1.0, 1.0, 1.0, 1.0, 1.0, 1.0, 1.0, 1.0, 1.0, 1.0, 1.0, 1.0, 1.0, 1.0, 1.0, 1.0, 1.0, 1.0, 1.0, 1.0, 1.0, 1.0, 1.0, 1.0, 1.0, 1.0, 1.0, 1.0, 1.0, 1.0, 1.0, 1.0, 1.0, 1.0, 1.0, 1.0, 1.0, 1.0, 1.0, 1.0, 1.0, 1.0, 1.0, 1.0, 1.0, 1.0, 1.0, 1.0, 1.0, 1.0, 1.0, 1.0, 1.0, 1.0, 1.0, 1.0, 1.0, 1.0, 1.0, 1.0, 1.0, 1.0, 1.0, 1.0, 1.0, 1.0, 1.0, 1.0, 1.0, 1.0, 1.0, 1.0, 1.0, 1.0, 1.0, 1.0, 1.0, 1.0, 1.0, 1.0, 1.0, 1.0, 1.0, 1.0, 1.0, 1.0, 1.0, 1.0, 1.0, 1.0, 1.0, 1.0, 1.0, 1.0, 1.0, 1.0, 1.0, 1.0, 1.0, 1.0, 1.0, 1.0, 1.0, 1.0, 1.0, 1.0, 1.0, 1.0, 1.0, 1.0, 1.0, 1.0, 1.0, 1.0, 1.0, 1.0, 1.0, 1.0, 1.0, 1.0, 1.0, 1.0, 1.0, 1.0, 1.0, 1.0, 1.0, 1.0, 1.0, 1.0, 1.0, 1.0, 1.0, 1.0, 1.0, 1.0, 1.0, 1.0, 1.0, 1.0, 1.0, 1.0, 1.0, 1.0, 1.0, 1.0, 1.0, 1.0, 1.0, 1.0, 1.0, 1.0, 1.0, 1.0, 1.0, 1.0, 1.0, 1.0, 1.0, 1.0, 1.0, 1.0, 1.0, 1.0, 1.0, 1.0, 1.0, 1.0, 1.0, 1.0, 1.0, 1.0, 1.0, 1.0, 1.0, 1.0, 1.0, 1.0, 1.0, 1.0, 1.0, 1.0, 1.0, 1.0, 1.0, 1.0, 1.0, 1.0, 1.0, 1.0, 1.0, 1.0, 1.0, 1.0, 1.0, 1.0, 1.0, 1.0, 1.0, 1.0, 1.0, 1.0, 1.0, 1.0, 1.0, 1.0, 1.0, 1.0, 1.0, 1.0, 1.0, 1.0, 1.0, 1.0, 1.0, 1.0, 1.0, 1.0, 1.0, 1.0, 1.0, 1.0, 1.0, 1.0, 1.0, 1.0, 1.0, 1.0, 1.0, 1.0, 1.0, 1.0, 1.0, 1.0, 1.0, 1.0, 1.0, 1.0, 1.0, 1.0, 1.0, 1.0, 1.0, 1.0, 1.0, 1.0, 1.0, 1.0, 1.0, 1.0, 1.0, 1.0, 1.0, 1.0, 1.0, 1.0, 1.0, 1.0, 1.0, 1.0, 1.0, 1.0, 1.0, 1.0, 1.0, 1.0, 1.0, 1.0, 1.0, 1.0, 1.0, 1.0, 1.0, 1.0, 1.0, 1.0, 1.0, 1.0, 1.0, 1.0, 1.0, 1.0, 1.0, 1.0, 1.0, 1.0, 1.0, 1.0, 1.0, 1.0, 1.0, 1.0, 1.0, 1.0, 1.0, 1.0, 1.0, 1.0, 1.0, 1.0, 1.0, 1.0, 1.0, 1.0, 1.0, 1.0, 1.0, 1.0, 1.0, 1.0, 1.0, 1.0, 1.0, 1.0, 1.0, 1.0, 1.0, 1.0, 1.0, 1.0, 1.0, 1.0, 1.0, 1.0, 1.0, 1.0, 1.0, 1.0, 1.0, 1.0, 1.0, 1.0, 1.0, 1.0, 1.0, 1.0, 1.0, 1.0, 1.0, 1.0, 1.0, 1.0, 1.0, 1.0, 1.0, 1.0, 1.0, 1.0, 1.0, 1.0, 1.0, 1.0, 1.0, 1.0, 1.0, 1.0, 1.0, 1.0, 1.0, 1.0, 1.0, 1.0, 1.0, 1.0, 1.0, 1.0, 1.0, 1.0, 1.0, 1.0, 1.0, 1.0, 1.0, 1.0, 1.0, 1.0, 1.0, 1.0, 1.0, 1.0, 1.0, 1.0, 1.0, 1.0, 1.0, 1.0, 1.0, 1.0, 1.0, 1.0, 1.0, 1.0, 1.0, 1.0, 1.0, 1.0, 1.0, 1.0, 1.0, 1.0, 1.0, 1.0, 1.0, 1.0, 1.0, 1.0, 1.0, 1.0, 1.0, 1.0, 1.0, 1.0, 1.0, 1.0, 1.0, 1.0, 1.0, 1.0, 1.0, 1.0, 1.0, 1.0, 1.0, 1.0, 1.0, 1.0, 1.0, 1.0, 1.0, 1.0, 1.0, 1.0, 1.0, 1.0, 1.0, 1.0, 1.0, 1.0, 1.0, 1.0, 1.0, 1.0, 1.0, 1.0, 1.0, 1.0, 1.0, 1.0, 1.0, 1.0, 1.0, 1.0, 1.0, 1.0, 1.0, 1.0, 1.0, 1.0, 1.0, 1.0, 1.0, 1.0, 1.0, 1.0, 1.0, 1.0, 1.0, 1.0, 1.0, 1.0, 1.0, 1.0, 1.0, 1.0, 1.0, 1.0, 1.0, 1.0, 1.0, 1.0, 1.0, 1.0, 1.0, 1.0, 1.0, 1.0, 1.0, 1.0, 1.0, 1.0, 1.0, 1.0, 1.0, 1.0, 1.0, 1.0, 1.0, 1.0, 1.0, 1.0, 1.0, 1.0, 1.0, 1.0, 1.0, 1.0, 1.0, 1.0, 1.0, 1.0, 1.0, 1.0, 1.0, 1.0, 1.0, 1.0, 1.0, 1.0, 1.0, 1.0, 1.0, 1.0, 1.0, 1.0, 1.0, 1.0, 1.0, 1.0, 1.0, 1.0, 1.0, 1.0, 1.0, 1.0, 1.0, 1.0, 1.0, 1.0, 1.0, 1.0, 1.0, 1.0, 1.0, 1.0, 1.0, 1.0, 1.0, 1.0, 1.0, 1.0, 1.0, 1.0, 1.0, 1.0, 1.0, 1.0, 1.0, 1.0, 1.0, 1.0, 1.0, 1.0, 1.0, 1.0, 1.0, 1.0, 1.0, 1.0, 1.0, 1.0, 1.0, 1.0, 1.0, 1.0, 1.0, 1.0, 1.0, 1.0, 1.0, 1.0, 1.0, 1.0, 1.0, 1.0, 1.0, 1.0, 1.0, 1.0, 1.0, 1.0, 1.0, 1.0, 1.0, 1.0, 1.0, 1.0, 1.0, 1.0, 1.0, 1.0, 1.0, 1.0, 1.0, 1.0, 1.0, 1.0, 1.0, 1.0, 1.0, 1.0, 1.0, 1.0, 1.0, 1.0, 1.0, 1.0, 1.0, 1.0, 1.0, 1.0, 1.0, 1.0, 1.0, 1.0, 1.0, 1.0, 1.0, 1.0, 1.0, 1.0, 1.0, 1.0, 1.0, 1.0, 1.0, 1.0, 1.0, 1.0, 1.0, 1.0, 1.0, 1.0, 1.0, 1.0, 1.0, 1.0, 1.0, 1.0, 1.0, 1.0, 1.0, 1.0, 1.0, 1.0, 1.0, 1.0, 1.0, 1.0, 1.0, 1.0, 1.0, 1.0, 1.0, 1.0, 1.0, 1.0, 1.0, 1.0, 1.0, 1.0, 1.0, 1.0, 1.0, 1.0, 1.0, 1.0, 1.0, 1.0, 1.0, 1.0, 1.0, 1.0, 1.0, 1.0, 1.0, 1.0, 1.0, 1.0, 1.0, 1.0, 1.0, 1.0, 1.0, 1.0, 1.0, 1.0, 1.0, 1.0, 1.0, 1.0, 1.0, 1.0, 1.0, 1.0, 1.0, 1.0, 1.0, 1.0, 1.0, 1.0, 1.0, 1.0, 1.0, 1.0, 1.0, 1.0, 1.0, 1.0, 1.0, 1.0, 1.0, 1.0, 1.0, 1.0, 1.0, 1.0, 1.0, 1.0, 1.0, 1.0, 1.0, 1.0, 1.0, 1.0, 1.0, 1.0, 1.0, 1.0, 1.0, 1.0, 1.0, 1.0, 1.0, 1.0, 1.0, 1.0, 1.0, 1.0, 1.0, 1.0, 1.0, 1.0, 1.0, 1.0, 1.0, 1.0, 1.0, 1.0, 1.0, 1.0, 1.0, 1.0, 1.0, 1.0, 1.0, 1.0, 1.0, 1.0, 1.0, 1.0, 1.0, 1.0, 1.0, 1.0, 1.0, 1.0, 1.0, 1.0, 1.0, 1.0, 1.0, 1.0, 1.0, 1.0, 1.0, 1.0, 1.0, 1.0, 1.0, 1.0, 1.0, 1.0, 1.0, 1.0, 1.0, 1.0, 1.0, 1.0, 1.0, 1.0, 1.0, 1.0, 1.0, 1.0, 1.0, 1.0, 1.0, 1.0, 1.0, 1.0, 1.0, 1.0, 1.0, 1.0, 1.0, 1.0, 1.0, 1.0, 1.0, 1.0, 1.0, 1.0, 1.0, 1.0, 1.0, 1.0, 1.0, 1.0, 1.0, 1.0, 1.0, 1.0, 1.0, 1.0, 1.0, 1.0, 1.0, 1.0, 1.0, 1.0, 1.0, 1.0, 1.0, 1.0, 1.0, 1.0, 1.0, 1.0, 1.0, 1.0, 1.0, 1.0, 1.0, 1.0, 1.0, 1.0, 1.0, 1.0, 1.0, 1.0, 1.0, 1.0, 1.0, 1.0, 1.0, 1.0, 1.0, 1.0, 1.0, 1.0, 1.0, 1.0, 1.0, 1.0, 1.0, 1.0, 1.0, 1.0, 1.0, 1.0, 1.0, 1.0, 1.0, 1.0, 1.0, 1.0, 1.0, 1.0, 1.0, 1.0, 1.0, 1.0, 1.0, 1.0, 1.0, 1.0, 1.0, 1.0, 1.0, 1.0, 1.0, 1.0, 1.0, 1.0, 1.0, 1.0, 1.0, 1.0, 1.0, 1.0, 1.0, 1.0, 1.0, 1.0, 1.0, 1.0, 1.0, 1.0, 1.0, 1.0, 1.0, 1.0, 1.0, 1.0, 1.0, 1.0, 1.0, 1.0, 1.0, 1.0, 1.0, 1.0, 1.0, 1.0, 1.0, 1.0, 1.0, 1.0, 1.0, 1.0, 1.0, 1.0, 1.0, 1.0, 1.0, 1.0, 1.0, 1.0, 1.0, 1.0, 1.0, 1.0, 1.0, 1.0, 1.0, 1.0, 1.0, 1.0, 1.0, 1.0, 1.0, 1.0, 1.0, 1.0, 1.0, 1.0, 1.0, 1.0, 1.0, 1.0, 1.0, 1.0, 1.0, 1.0, 1.0, 1.0, 1.0, 1.0, 1.0, 1.0, 1.0, 1.0, 1.0, 1.0, 1.0, 1.0, 1.0, 1.0, 1.0, 1.0, 1.0, 1.0, 1.0, 1.0, 1.0, 1.0, 1.0, 1.0, 1.0, 1.0, 1.0, 1.0, 1.0, 1.0, 1.0, 1.0, 1.0, 1.0, 1.0, 1.0, 1.0, 1.0, 1.0, 1.0, 1.0, 1.0, 1.0, 1.0, 1.0, 1.0, 1.0, 1.0, 1.0, 1.0, 1.0, 1.0, 1.0, 1.0, 1.0, 1.0, 1.0, 1.0, 1.0, 1.0, 1.0, 1.0, 1.0, 1.0, 1.0, 1.0, 1.0, 1.0, 1.0, 1.0, 1.0, 1.0, 1.0, 1.0, 1.0, 1.0, 1.0, 1.0, 1.0, 1.0, 1.0, 1.0, 1.0, 1.0, 1.0, 1.0, 1.0, 1.0, 1.0, 1.0, 1.0, 1.0, 1.0, 1.0, 1.0, 1.0, 1.0, 1.0, 1.0, 1.0, 1.0, 1.0, 1.0, 1.0, 1.0, 1.0, 1.0, 1.0, 1.0, 1.0, 1.0, 1.0, 1.0, 1.0, 1.0, 1.0, 1.0, 1.0, 1.0, 1.0, 1.0, 1.0, 1.0, 1.0, 1.0, 1.0, 1.0, 1.0, 1.0, 1.0, 1.0, 1.0, 1.0, 1.0, 1.0, 1.0, 1.0, 1.0, 1.0, 1.0, 1.0, 1.0, 1.0, 1.0, 1.0, 1.0, 1.0, 1.0, 1.0, 1.0, 1.0, 1.0, 1.0, 1.0, 1.0, 1.0, 1.0, 1.0, 1.0, 1.0, 1.0, 1.0, 1.0, 1.0, 1.0, 1.0, 1.0, 1.0, 1.0, 1.0, 1.0, 1.0, 1.0, 1.0, 1.0, 1.0, 1.0, 1.0, 1.0, 1.0, 1.0, 1.0, 1.0, 1.0, 1.0, 1.0, 1.0, 1.0, 1.0, 1.0, 1.0, 1.0, 1.0, 1.0, 1.0, 1.0, 1.0, 1.0, 1.0, 1.0, 1.0, 1.0, 1.0, 1.0, 1.0, 1.0, 1.0, 1.0, 1.0, 1.0, 1.0, 1.0, 1.0, 1.0, 1.0, 1.0, 1.0, 1.0, 1.0, 1.0, 1.0, 1.0, 1.0, 1.0, 1.0, 1.0, 1.0, 1.0, 1.0, 1.0, 1.0, 1.0, 1.0, 1.0, 1.0, 1.0, 1.0, 1.0, 1.0, 1.0, 1.0, 1.0, 1.0, 1.0, 1.0, 1.0, 1.0, 1.0, 1.0, 1.0, 1.0, 1.0, 1.0, 1.0, 1.0, 1.0, 1.0, 1.0, 1.0, 1.0, 1.0, 1.0, 1.0, 1.0, 1.0, 1.0, 1.0, 1.0, 1.0, 1.0, 1.0, 1.0, 1.0, 1.0, 1.0, 1.0, 1.0, 1.0, 1.0, 1.0, 1.0, 1.0, 1.0, 1.0, 1.0, 1.0, 1.0, 1.0, 1.0, 1.0, 1.0, 1.0, 1.0, 1.0, 1.0, 1.0, 1.0, 1.0, 1.0, 1.0, 1.0, 1.0, 1.0, 1.0, 1.0, 1.0, 1.0, 1.0, 1.0, 1.0, 1.0, 1.0, 1.0, 1.0, 1.0, 1.0, 1.0, 1.0, 1.0, 1.0, 1.0, 1.0, 1.0, 1.0, 1.0, 1.0, 1.0, 1.0, 1.0, 1.0, 1.0, 1.0, 1.0, 1.0, 1.0, 1.0, 1.0, 1.0, 1.0, 1.0, 1.0, 1.0, 1.0, 1.0, 1.0, 1.0, 1.0, 1.0, 1.0, 1.0, 1.0, 1.0, 1.0, 1.0, 1.0, 1.0, 1.0, 1.0, 1.0, 1.0, 1.0, 1.0, 1.0, 1.0, 1.0, 1.0, 1.0, 1.0, 1.0, 1.0, 1.0, 1.0, 1.0, 1.0, 1.0, 1.0, 1.0, 1.0, 1.0, 1.0, 1.0, 1.0, 1.0, 1.0, 1.0, 1.0, 1.0, 1.0, 1.0, 1.0, 1.0, 1.0, 1.0, 1.0, 1.0, 1.0, 1.0, 1.0, 1.0, 1.0, 1.0, 1.0, 1.0, 1.0, 1.0, 1.0, 1.0, 1.0, 1.0, 1.0, 1.0, 1.0, 1.0, 1.0, 1.0, 1.0, 1.0, 1.0, 1.0, 1.0, 1.0, 1.0, 1.0, 1.0, 1.0, 1.0, 1.0, 1.0, 1.0, 1.0, 1.0, 1.0, 1.0, 1.0, 1.0, 1.0, 1.0, 1.0, 1.0, 1.0, 1.0, 1.0, 1.0, 1.0, 1.0, 1.0, 1.0, 1.0, 1.0, 1.0, 1.0, 1.0, 1.0, 1.0, 1.0, 1.0, 1.0, 1.0, 1.0, 1.0, 1.0, 1.0, 1.0, 1.0, 1.0, 1.0, 1.0, 1.0, 1.0, 1.0, 1.0, 1.0, 1.0, 1.0, 1.0, 1.0, 1.0, 1.0, 1.0, 1.0, 1.0, 1.0, 1.0, 1.0, 1.0, 1.0, 1.0, 1.0, 1.0, 1.0, 1.0, 1.0, 1.0, 1.0, 1.0, 1.0, 1.0, 1.0, 1.0, 1.0, 1.0, 1.0, 1.0, 1.0, 1.0, 1.0, 1.0, 1.0, 1.0, 1.0, 1.0, 1.0, 1.0, 1.0, 1.0, 1.0, 1.0, 1.0, 1.0, 1.0, 1.0, 1.0, 1.0, 1.0, 1.0, 1.0, 1.0, 1.0, 1.0, 1.0, 1.0, 1.0, 1.0, 1.0, 1.0, 1.0, 1.0, 1.0, 1.0, 1.0, 1.0, 1.0, 1.0, 1.0, 1.0, 1.0, 1.0, 1.0, 1.0, 1.0, 1.0, 1.0, 1.0, 1.0, 1.0, 1.0, 1.0, 1.0, 1.0, 1.0, 1.0, 1.0, 1.0, 1.0, 1.0, 1.0, 1.0, 1.0, 1.0, 1.0, 1.0, 1.0, 1.0, 1.0, 1.0, 1.0, 1.0, 1.0, 1.0, 1.0, 1.0, 1.0, 1.0, 1.0, 1.0, 1.0, 1.0, 1.0, 1.0, 1.0, 1.0, 1.0, 1.0, 1.0, 1.0, 1.0, 1.0, 1.0, 1.0, 1.0, 1.0, 1.0, 1.0, 1.0, 1.0, 1.0, 1.0, 1.0, 1.0, 1.0, 1.0, 1.0, 1.0, 1.0, 1.0, 1.0, 1.0, 1.0, 1.0, 1.0, 1.0, 1.0, 1.0, 1.0, 1.0, 1.0, 1.0, 1.0, 1.0, 1.0, 1.0, 1.0, 1.0, 1.0, 1.0, 1.0, 1.0])
me_cube_001.materials.append(mat_material)
me_cube_001.use_remesh_preserve_volume = False
me_cube_001.use_remesh_preserve_attributes = False
me_cube_001.use_mirror_vertex_groups = False
me_cube_001.update()

# ---- objects
ob_torn = bpy.data.objects.new('Torn', me_cube_001)
ob_lamp = bpy.data.objects.new('Lamp', light_lamp)
ob_camera = bpy.data.objects.new('Camera', cam_camera)

# ---- transforms, parenting, visibility, modifiers, constraints
ob_torn.location = (0.2, 1.4, 0.0)
ob_torn.show_texture_space = True
ob_torn.lineart.crease_threshold = 0.0
ob_lamp.location = (3.999, 1.008, 5.9)
ob_lamp.rotation_euler = (0.6503, 0.05522, 1.866)
ob_lamp.lock_rotations_4d = False
ob_lamp.empty_display_type = 'ARROWS'
ob_lamp.color = (0.0, 0.0, 0.0, 0.0)
ob_lamp.lineart.crease_threshold = 0.0
ob_camera.location = (7.48, -6.505, 5.339)
ob_camera.rotation_euler = (1.109, 0.01082, 0.8149)
ob_camera.lock_rotations_4d = False
ob_camera.empty_display_type = 'ARROWS'
ob_camera.color = (0.0, 0.0, 0.0, 0.0)
ob_camera.display_type = 'WIRE'
ob_camera.lineart.crease_threshold = 0.0

# ---- collection membership
col_collection_1.objects.link(ob_torn)
col_collection_1.objects.link(ob_lamp)
col_collection_1.objects.link(ob_camera)

# ---- scene / render settings (as saved in the file)
scene.camera = ob_camera
scene.frame_start = 1; scene.frame_end = 250; scene.frame_set(0)
scene.render.engine = 'BLENDER_EEVEE_NEXT'
scene.render.image_settings.color_mode = 'RGB'
scene.render.image_settings.compression = 90
scene.render.resolution_percentage = 50
scene.render.dither_intensity = 0.0
scene.render.bake_margin = 2
scene.render.bake_bias = 0.0
scene.cycles.use_denoising = False
scene.cycles.samples = 10
scene.cycles.sampling_pattern = 'TABULATED_SOBOL'
scene.cycles.light_sampling_threshold = 0.0
scene.cycles.use_adaptive_sampling = False
scene.cycles.use_light_tree = False
scene.cycles.blur_glossy = 0.0
scene.cycles.volume_bounces = 1
scene.cycles.pixel_filter_type = 'GAUSSIAN'
scene.cycles.sample_clamp_indirect = 0.0
scene.view_settings.view_transform = 'Standard'
bpy.context.view_layer.update()

